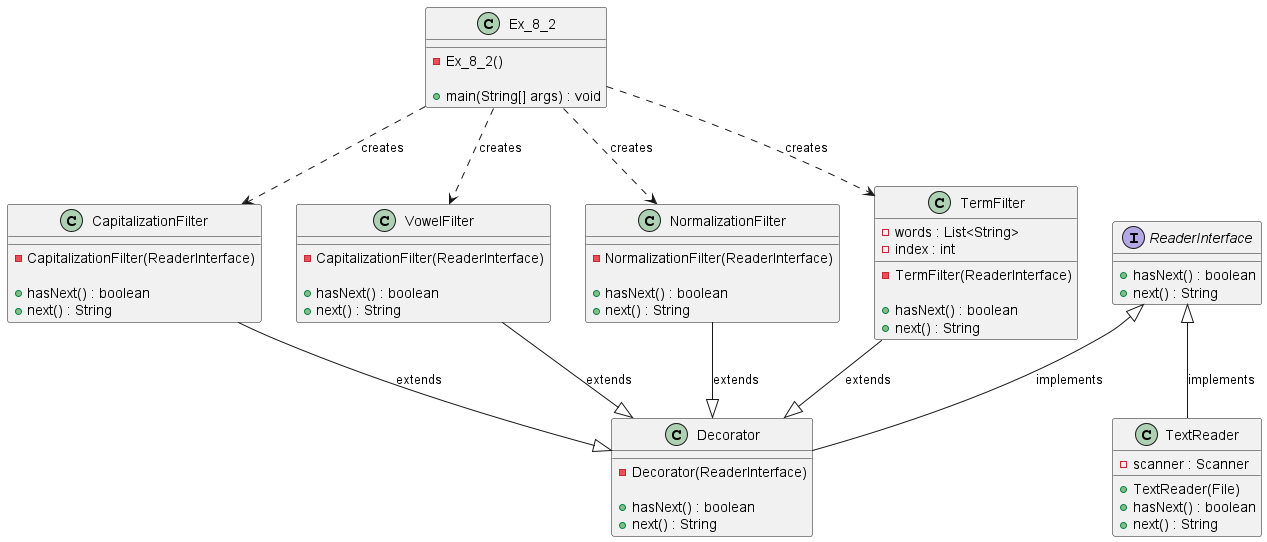

The diagram above was rendered by PlantUML. Its source (embedded in the PNG):
@startuml diagram_8_2

class Ex_8_2 {
    - Ex_8_2()

    + main(String[] args) : void
}

interface ReaderInterface {
    + hasNext() : boolean
    + next() : String
}

class TextReader {
    - scanner : Scanner

    + TextReader(File)
    + hasNext() : boolean
    + next() : String
}

class Decorator {
    - Decorator(ReaderInterface)

    + hasNext() : boolean
    + next() : String
}

class CapitalizationFilter {
    - CapitalizationFilter(ReaderInterface)

    + hasNext() : boolean
    + next() : String
}

class VowelFilter {
    - CapitalizationFilter(ReaderInterface)

    + hasNext() : boolean
    + next() : String
}

class NormalizationFilter {
    - NormalizationFilter(ReaderInterface)

    + hasNext() : boolean
    + next() : String
}

class TermFilter {
    - words : List<String>
    - index : int
    - TermFilter(ReaderInterface)

    + hasNext() : boolean
    + next() : String
}


ReaderInterface <|-- TextReader : implements
ReaderInterface <|-- Decorator : implements

VowelFilter --^ Decorator : extends
CapitalizationFilter --^ Decorator : extends
NormalizationFilter --^ Decorator : extends
TermFilter --^ Decorator : extends

Ex_8_2 ..> TermFilter : creates
Ex_8_2 ..> VowelFilter : creates
Ex_8_2 ..> CapitalizationFilter : creates
Ex_8_2 ..> NormalizationFilter : creates


@enduml